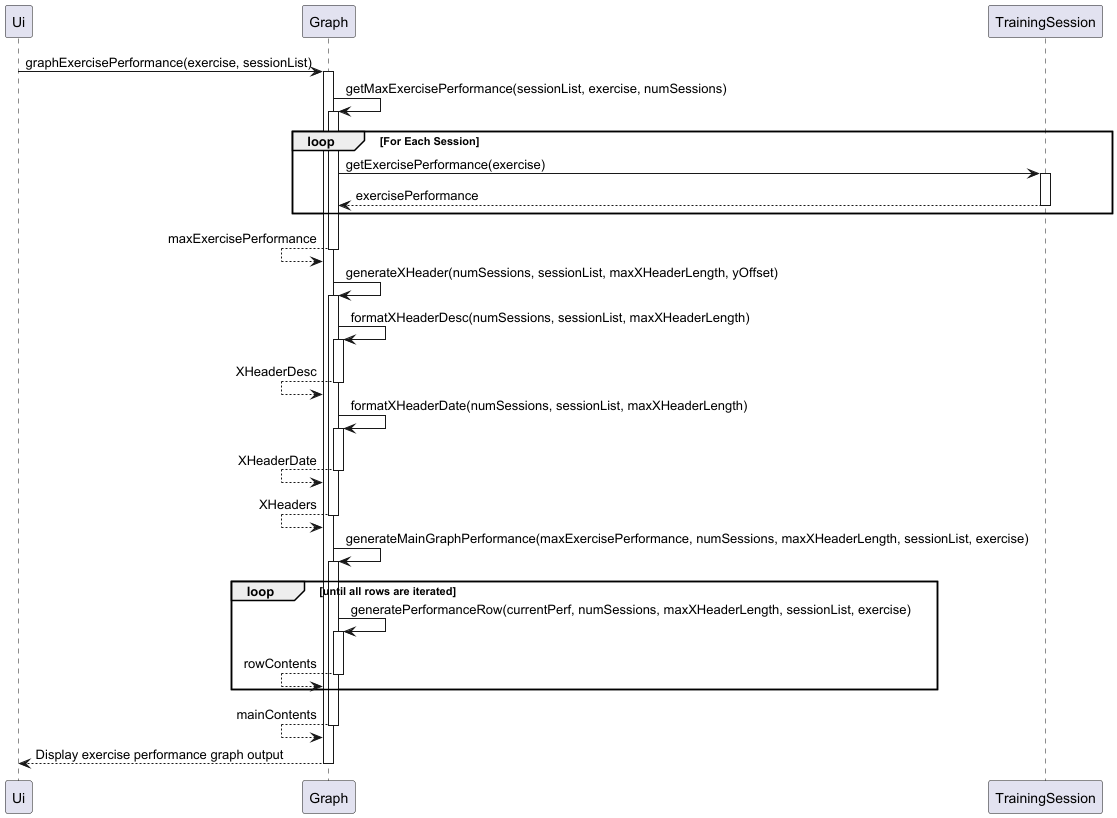

The diagram above was rendered by PlantUML. Its source (embedded in the PNG):
@startuml
participant Ui as User
participant Graph
participant TrainingSession

User -> Graph : graphExercisePerformance(exercise, sessionList)
activate Graph

Graph -> Graph : getMaxExercisePerformance(sessionList, exercise, numSessions)
activate Graph

loop For Each Session
    Graph -> TrainingSession : getExercisePerformance(exercise)
    activate TrainingSession
    TrainingSession --> Graph : exercisePerformance
    deactivate TrainingSession
end
Graph <-- Graph : maxExercisePerformance
deactivate Graph

Graph -> Graph : generateXHeader(numSessions, sessionList, maxXHeaderLength, yOffset)
activate Graph
Graph -> Graph : formatXHeaderDesc(numSessions, sessionList, maxXHeaderLength)
activate Graph
Graph <-- Graph : XHeaderDesc
deactivate Graph

Graph -> Graph : formatXHeaderDate(numSessions, sessionList, maxXHeaderLength)
activate Graph
Graph <-- Graph : XHeaderDate
deactivate Graph

Graph <-- Graph : XHeaders
deactivate Graph

Graph -> Graph : generateMainGraphPerformance(maxExercisePerformance, numSessions, maxXHeaderLength, sessionList, exercise)
activate Graph

loop  until all rows are iterated
    Graph -> Graph : generatePerformanceRow(currentPerf, numSessions, maxXHeaderLength, sessionList, exercise)
    activate Graph
    Graph <-- Graph : rowContents
    deactivate Graph
end

Graph <-- Graph : mainContents
deactivate Graph

User <-- Graph : Display exercise performance graph output
deactivate Graph
@enduml